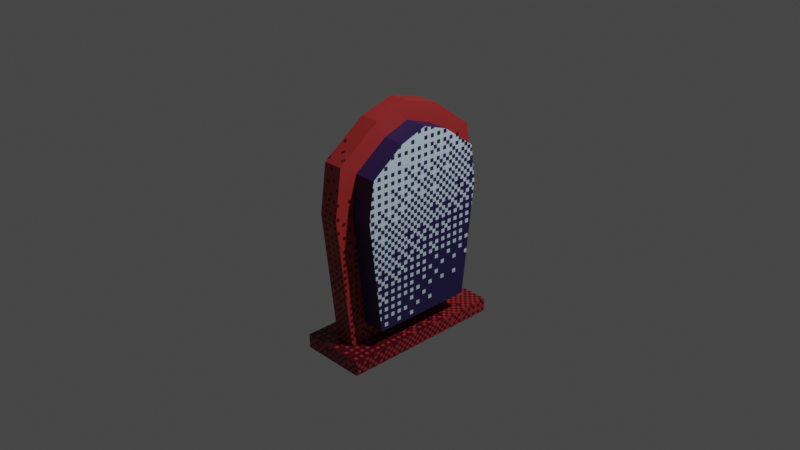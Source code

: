 # Source: light_beacon.blend  (saved by Blender 3.5.10; exported with 4.5.12 LTS)
import bpy
from mathutils import Matrix  # noqa: F401  (used for matrix-valued properties, if any)

bpy.ops.wm.read_factory_settings(use_empty=True)
scene = bpy.context.scene
scene.name = 'Scene'

# ---- collections
col_collection = bpy.data.collections.new('Collection'); scene.collection.children.link(col_collection)

# ---- images (referenced by path relative to the original .blend; pixels are not part of the script)
import os
ASSET_DIR = os.environ.get("B2B_ASSET_DIR", "")  # directory of the original .blend (textures are referenced by path, not embedded)
HERE = os.path.dirname(os.path.abspath(__file__))  # packed textures are extracted next to this script under _unpacked/

def load_image(name, relpath, width, height, colorspace="sRGB"):
    """Load a texture the original file referenced (path relative to the .blend, or extracted next to this script)."""
    p = next((c for c in (os.path.join(HERE, relpath), os.path.join(ASSET_DIR, relpath)) if relpath and os.path.exists(c)), "")
    if p:
        img = bpy.data.images.load(p, check_existing=True)
        img.name = name
    else:  # same state as the original file: an image datablock whose file is absent (Cycles renders it pink)
        img = bpy.data.images.new(name, width, height)
        img.source = "FILE"
        img.filepath = "//" + (relpath or name)
    img.colorspace_settings.name = colorspace
    return img
img_mirror_base_texture = load_image('mirror_base_texture', '_unpacked/mirror_base_texture.45937f74.png', 128, 128, 'sRGB')
img_mirror_screen_texture = load_image('mirror_screen_texture', '_unpacked/mirror_screen_texture.612a61de.png', 128, 128, 'sRGB')

# ---- materials (node trees are filled in below, after node groups)
mat_mirror_base_texture = bpy.data.materials.new('mirror_base_texture')
mat_mirror_base_texture.use_backface_culling = True
mat_mirror_base_texture.use_transparent_shadow = False
mat_mirror_screen_texture = bpy.data.materials.new('mirror_screen_texture')
mat_mirror_screen_texture.use_backface_culling = True
mat_mirror_screen_texture.use_transparent_shadow = False

# ---- material node trees
mat_mirror_base_texture.use_nodes = True; mat_mirror_base_texture.node_tree.nodes.clear()
_N = mat_mirror_base_texture.node_tree.nodes; _L = mat_mirror_base_texture.node_tree.links
n0 = _N.new('ShaderNodeBsdfPrincipled'); n0.name = 'Principled BSDF'; n0.location = (-200, 250)
n0.distribution = 'GGX'
n0.subsurface_method = 'RANDOM_WALK_SKIN'
n0.inputs[3].default_value = 1.45
n0.inputs[27].default_value = (0.0, 0.0, 0.0, 1.0)
n0.inputs[28].default_value = 1.0
n1 = _N.new('ShaderNodeOutputMaterial'); n1.name = 'Material Output'; n1.location = (300, 50)
n2 = _N.new('ShaderNodeTexImage'); n2.name = 'Image Texture'; n2.location = (-500, 100)
n2.image = img_mirror_base_texture
n2.interpolation = 'Closest'
n2.extension = 'CLIP'
_L.new(n0.outputs[0], n1.inputs[0])
_L.new(n2.outputs[0], n0.inputs[0])
_L.new(n2.outputs[1], n0.inputs[4])
n1.is_active_output = True
mat_mirror_screen_texture.use_nodes = True; mat_mirror_screen_texture.node_tree.nodes.clear()
_N = mat_mirror_screen_texture.node_tree.nodes; _L = mat_mirror_screen_texture.node_tree.links
n0 = _N.new('ShaderNodeBsdfPrincipled'); n0.name = 'Principled BSDF'; n0.location = (-200, 250)
n0.distribution = 'GGX'
n0.subsurface_method = 'RANDOM_WALK_SKIN'
n0.inputs[3].default_value = 1.45
n0.inputs[27].default_value = (0.0, 0.0, 0.0, 1.0)
n0.inputs[28].default_value = 1.0
n1 = _N.new('ShaderNodeOutputMaterial'); n1.name = 'Material Output'; n1.location = (300, 50)
n2 = _N.new('ShaderNodeTexImage'); n2.name = 'Image Texture'; n2.location = (-500, 100)
n2.image = img_mirror_screen_texture
n2.interpolation = 'Closest'
n2.extension = 'CLIP'
_L.new(n0.outputs[0], n1.inputs[0])
_L.new(n2.outputs[0], n0.inputs[0])
_L.new(n2.outputs[1], n0.inputs[4])
n1.is_active_output = True

# ---- world
world_world = bpy.data.worlds.new('World'); scene.world = world_world
world_world.use_nodes = True; world_world.node_tree.nodes.clear()
_N = world_world.node_tree.nodes; _L = world_world.node_tree.links
n0 = _N.new('ShaderNodeOutputWorld'); n0.name = 'World Output'; n0.location = (300, 300)
n1 = _N.new('ShaderNodeBackground'); n1.name = 'Background'; n1.location = (10, 300)
n1.inputs[0].default_value = (0.05088, 0.05088, 0.05088, 1.0)
_L.new(n1.outputs[0], n0.inputs[0])
n0.is_active_output = True
world_world.color = (0.05088, 0.05088, 0.05088)
world_world.use_sun_shadow = False
world_world.sun_shadow_jitter_overblur = 0.0

# ---- cameras
cam_camera = bpy.data.cameras.new('Camera')
cam_camera.clip_end = 100.0
cam_camera.ortho_scale = 7.314

# ---- lights
light_light = bpy.data.lights.new('Light', 'POINT')
light_light.transmission_factor = 0.0
light_light.energy = 1000.0
light_light.shadow_soft_size = 0.1
light_light.shadow_maximum_resolution = 0.006
light_light.use_absolute_resolution = True

# ---- meshes
me_cube = bpy.data.meshes.new('Cube')
me_cube.from_pydata([(-0.3657, -0.9242, -1.299), (-0.3657, -0.9242, -1.143), (-0.3657, 0.9242, -1.299), (-0.3657, 0.9242, -1.143), (0.3657, -0.9242, -1.299), (0.3657, -0.9242, -1.143), (0.3657, 0.9242, -1.299), (0.3657, 0.9242, -1.143), (-0.1094, -5.96e-08, 1.299), (0.1114, 2.235e-08, 1.103), (-0.1094, 0.3864, 1.186), (0.1114, 0.2934, 0.9999), (-0.1094, 0.8494, 0.8441), (0.1114, 0.6587, 0.731), (-0.1064, 0.9242, 0.3234), (0.1127, 0.7177, 0.3204), (-0.1107, 0.7557, -1.143), (0.1126, 0.573, -0.938), (0.1144, 0.2817, -0.9379), (0.1144, -0.2817, -0.9379), (-0.1107, -0.7557, -1.143), (0.1126, -0.573, -0.938), (-0.1064, -0.9242, 0.3234), (0.1127, -0.7177, 0.3204), (-0.1094, -0.8494, 0.8441), (0.1114, -0.6587, 0.731), (-0.1094, -0.3864, 1.186), (0.1114, -0.2934, 0.9999), (0.1097, 0.3864, 1.186), (0.1097, 2.608e-08, 1.299), (0.1097, 0.8494, 0.8441), (0.1126, 0.9242, 0.3234), (0.1126, 0.7557, -1.143), (0.1144, 0.2817, -1.143), (0.1144, -0.2817, -1.143), (0.1126, -0.7557, -1.143), (0.1126, -0.9242, 0.3234), (0.1097, -0.8494, 0.8441), (0.1097, -0.3864, 1.186), (0.1114, 2.235e-08, 1.103), (0.1114, 0.2934, 0.9999), (0.1114, 0.6587, 0.731), (0.1127, 0.7177, 0.3204), (0.1126, 0.573, -0.938), (0.1144, 0.2817, -0.9379), (0.1144, -0.2817, -0.9379), (0.1126, -0.573, -0.938), (0.1127, -0.7177, 0.3204), (0.1114, -0.6587, 0.731), (0.1114, -0.2934, 0.9999), (0.3547, 0.2934, 0.9999), (0.3547, 5.96e-08, 1.103), (0.3547, 0.6587, 0.731), (0.3559, 0.7177, 0.3234), (0.3559, 0.573, -0.938), (0.3576, 0.2817, -0.9379), (0.3576, -0.2817, -0.9379), (0.3559, -0.573, -0.938), (0.3559, -0.7177, 0.3234), (0.3547, -0.6587, 0.731), (0.3547, -0.2934, 0.9999)], [], [(0, 1, 3, 2), (2, 3, 7, 6), (6, 7, 5, 4), (4, 5, 1, 0), (7, 3, 1, 5), (8, 29, 28, 10), (10, 28, 30, 12), (12, 30, 31, 14), (14, 31, 32, 16), (20, 35, 36, 22), (22, 36, 37, 24), (24, 37, 38, 26), (26, 38, 29, 8), (8, 10, 12, 14, 16, 20, 22, 24, 26), (9, 11, 28, 29), (11, 13, 30, 28), (13, 15, 31, 30), (15, 17, 32, 31), (17, 18, 33, 32), (18, 19, 34, 33), (19, 21, 35, 34), (21, 23, 36, 35), (23, 25, 37, 36), (25, 27, 38, 37), (27, 9, 29, 38), (46, 45, 56, 57), (50, 51, 60, 59, 58, 57, 56, 55, 54, 53, 52), (43, 42, 53, 54), (39, 49, 60, 51), (40, 39, 51, 50), (47, 46, 57, 58), (44, 43, 54, 55), (41, 40, 50, 52), (48, 47, 58, 59), (45, 44, 55, 56), (42, 41, 52, 53), (49, 48, 59, 60)])
me_cube.polygons.foreach_set('material_index', [0, 0, 0, 0, 0, 0, 0, 0, 0, 0, 0, 0, 0, 0, 0, 0, 0, 0, 0, 0, 0, 0, 0, 0, 0, 1, 1, 1, 1, 1, 1, 1, 1, 1, 1, 1, 1])
_uv = me_cube.uv_layers.new(name='UVMap')
_uv.uv.foreach_set('vector', [0.07262, 0.9586, 0.03905, 0.9586, 0.03966, 0.5628, 0.07324, 0.5629, 0.2457, 0.2795, 0.2793, 0.2796, 0.279, 0.4362, 0.2454, 0.4361, 0.07324, 0.5629, 0.03966, 0.5628, 0.04028, 0.1671, 0.07385, 0.1672, 0.3126, 0.4362, 0.279, 0.4362, 0.2793, 0.2796, 0.3128, 0.2796, 0.4692, 0.4364, 0.3126, 0.4362, 0.3132, 0.04048, 0.4698, 0.04072, 0.7201, 0.912, 0.7145, 0.9596, 0.6262, 0.9271, 0.6486, 0.8853, 0.6486, 0.8853, 0.6262, 0.9271, 0.5177, 0.8462, 0.5626, 0.8192, 0.5626, 0.8192, 0.5177, 0.8462, 0.4958, 0.7214, 0.5446, 0.7174, 0.5446, 0.7174, 0.4958, 0.7214, 0.5091, 0.3935, 0.5604, 0.3958, 0.9102, 0.3945, 0.9638, 0.3942, 0.9638, 0.7366, 0.9132, 0.7301, 0.9132, 0.7301, 0.9638, 0.7366, 0.9339, 0.8653, 0.8883, 0.8335, 0.8883, 0.8335, 0.9339, 0.8653, 0.8128, 0.9439, 0.7947, 0.8949, 0.7947, 0.8949, 0.8128, 0.9439, 0.7145, 0.9596, 0.7201, 0.912, 0.7201, 0.912, 0.6486, 0.8853, 0.5626, 0.8192, 0.5446, 0.7174, 0.5604, 0.3958, 0.9102, 0.3945, 0.9132, 0.7301, 0.8883, 0.8335, 0.7947, 0.8949, 0.2902, 0.944, 0.3531, 0.922, 0.3729, 0.9618, 0.2902, 0.986, 0.3531, 0.922, 0.4314, 0.8645, 0.4722, 0.8888, 0.3729, 0.9618, 0.4314, 0.8645, 0.4441, 0.7766, 0.4884, 0.7773, 0.4722, 0.8888, 0.4441, 0.7766, 0.4136, 0.5072, 0.4528, 0.4635, 0.4884, 0.7773, 0.4136, 0.5072, 0.3512, 0.5071, 0.3513, 0.4633, 0.4528, 0.4635, 0.3512, 0.5071, 0.2306, 0.5069, 0.2307, 0.4631, 0.3513, 0.4633, 0.2306, 0.5069, 0.1682, 0.5068, 0.1292, 0.463, 0.2307, 0.4631, 0.1682, 0.5068, 0.1369, 0.7762, 0.09263, 0.7767, 0.1292, 0.463, 0.1369, 0.7762, 0.1494, 0.8641, 0.1085, 0.8882, 0.09263, 0.7767, 0.1494, 0.8641, 0.2275, 0.9218, 0.2075, 0.9616, 0.1085, 0.8882, 0.2275, 0.9218, 0.2902, 0.944, 0.2902, 0.986, 0.2075, 0.9616, 0.8119, 0.09547, 0.7737, 0.0941, 0.7791, 0.05129, 0.8351, 0.05841, 0.2883, 0.9212, 0.2353, 0.9396, 0.1824, 0.9208, 0.1165, 0.872, 0.1061, 0.7983, 0.1331, 0.5706, 0.1857, 0.5708, 0.2874, 0.5711, 0.3401, 0.5713, 0.3654, 0.7992, 0.3545, 0.8728, 0.6564, 0.0926, 0.6219, 0.2793, 0.5732, 0.2874, 0.6265, 0.05451, 0.7721, 0.3933, 0.8232, 0.3722, 0.8566, 0.4164, 0.7804, 0.454, 0.7136, 0.3868, 0.7721, 0.3933, 0.7804, 0.454, 0.6934, 0.4412, 0.8737, 0.256, 0.8119, 0.09547, 0.8351, 0.05841, 0.9166, 0.2506, 0.6886, 0.09252, 0.6564, 0.0926, 0.6265, 0.05451, 0.6851, 0.04996, 0.6427, 0.3447, 0.7136, 0.3868, 0.6934, 0.4412, 0.6051, 0.3738, 0.8769, 0.3167, 0.8737, 0.256, 0.9166, 0.2506, 0.9167, 0.3312, 0.7737, 0.0941, 0.6886, 0.09252, 0.6851, 0.04996, 0.7791, 0.05129, 0.6219, 0.2793, 0.6427, 0.3447, 0.6051, 0.3738, 0.5732, 0.2874, 0.8232, 0.3722, 0.8769, 0.3167, 0.9167, 0.3312, 0.8566, 0.4164])
me_cube.materials.append(mat_mirror_base_texture)
me_cube.materials.append(mat_mirror_screen_texture)
me_cube.update()

# ---- objects
ob_light = bpy.data.objects.new('Light', light_light)
ob_camera = bpy.data.objects.new('Camera', cam_camera)
ob_empty = bpy.data.objects.new('Empty', None)
ob_cube = bpy.data.objects.new('Cube', me_cube)

# ---- transforms, parenting, visibility, modifiers, constraints
ob_light.location = (4.076, 1.005, 5.904)
ob_light.rotation_euler = (0.6503, 0.05522, 1.866)
ob_light.lock_rotations_4d = False
ob_light.empty_display_type = 'ARROWS'
ob_light.color = (0.0, 0.0, 0.0, 0.0)
ob_light.lineart.crease_threshold = 0.0
ob_camera.location = (7.359, -6.926, 4.958)
ob_camera.rotation_euler = (1.109, 0.0, 0.8149)
ob_camera.lock_rotations_4d = False
ob_camera.empty_display_type = 'ARROWS'
ob_camera.color = (0.0, 0.0, 0.0, 0.0)
ob_camera.display_type = 'WIRE'
ob_camera.lineart.crease_threshold = 0.0
ob_empty.location = (-3.612, -0.06119, 0.0)
ob_empty.rotation_euler = (1.571, -0.0, 1.571)
ob_empty.empty_display_type = 'IMAGE'
ob_empty.empty_display_size = 5.0
ob_cube.location = (0.0, 0.0, 0.0)

# ---- collection membership
col_collection.objects.link(ob_light)
col_collection.objects.link(ob_camera)
col_collection.objects.link(ob_empty)
col_collection.objects.link(ob_cube)

# ---- scene / render settings (as saved in the file)
scene.camera = ob_camera
scene.frame_start = 1; scene.frame_end = 250; scene.frame_set(1)
scene.render.engine = 'BLENDER_EEVEE_NEXT'
scene.cycles.sampling_pattern = 'TABULATED_SOBOL'
scene.view_settings.view_transform = 'Filmic'
bpy.context.view_layer.update()

